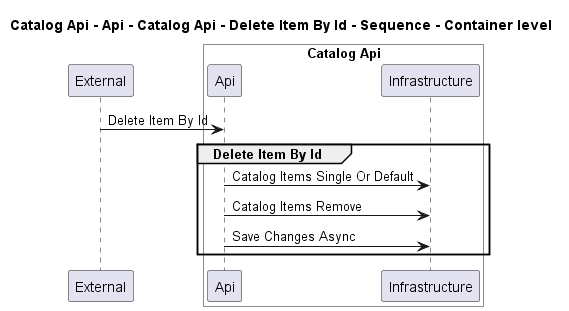

The diagram above was rendered by PlantUML. Its source (embedded in the PNG):
@startuml
!pragma layout smetana

title Catalog Api - Api - Catalog Api - Delete Item By Id - Sequence - Container level

participant "External" as C4InterFlow.SoftwareSystems.ExternalSystem

box "Catalog Api" #White
    participant "Api" as dotnet.eShop.Architecture.SoftwareSystems.CatalogApi.Containers.Api
    participant "Infrastructure" as dotnet.eShop.Architecture.SoftwareSystems.CatalogApi.Containers.Infrastructure
end box


C4InterFlow.SoftwareSystems.ExternalSystem -> dotnet.eShop.Architecture.SoftwareSystems.CatalogApi.Containers.Api : Delete Item By Id
group Delete Item By Id
dotnet.eShop.Architecture.SoftwareSystems.CatalogApi.Containers.Api -> dotnet.eShop.Architecture.SoftwareSystems.CatalogApi.Containers.Infrastructure : Catalog Items Single Or Default
dotnet.eShop.Architecture.SoftwareSystems.CatalogApi.Containers.Api -> dotnet.eShop.Architecture.SoftwareSystems.CatalogApi.Containers.Infrastructure : Catalog Items Remove
dotnet.eShop.Architecture.SoftwareSystems.CatalogApi.Containers.Api -> dotnet.eShop.Architecture.SoftwareSystems.CatalogApi.Containers.Infrastructure : Save Changes Async
end


@enduml